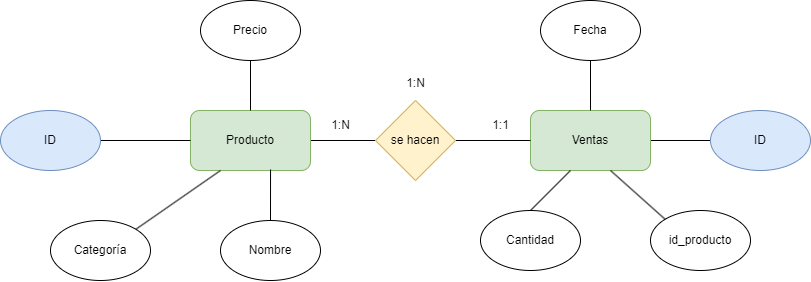

The diagram above was exported from draw.io. Its source (the exported page's mxGraphModel, read from the mxfile embedded in the PNG):
<mxGraphModel dx="1013" dy="649" grid="1" gridSize="10" guides="1" tooltips="1" connect="1" arrows="1" fold="1" page="1" pageScale="1" pageWidth="850" pageHeight="1100" math="0" shadow="0">
  <root>
    <mxCell id="0" />
    <mxCell id="1" parent="0" />
    <mxCell id="5" style="edgeStyle=none;html=1;exitX=1;exitY=0.5;exitDx=0;exitDy=0;entryX=0;entryY=0.5;entryDx=0;entryDy=0;endArrow=none;endFill=0;" edge="1" parent="1" source="2" target="4">
      <mxGeometry relative="1" as="geometry" />
    </mxCell>
    <mxCell id="2" value="Producto" style="rounded=1;whiteSpace=wrap;html=1;fillColor=#d5e8d4;strokeColor=#82b366;" vertex="1" parent="1">
      <mxGeometry x="200" y="150" width="120" height="60" as="geometry" />
    </mxCell>
    <mxCell id="23" style="edgeStyle=none;html=1;exitX=1;exitY=0.5;exitDx=0;exitDy=0;entryX=0;entryY=0.5;entryDx=0;entryDy=0;endArrow=none;endFill=0;" edge="1" parent="1" source="3" target="22">
      <mxGeometry relative="1" as="geometry" />
    </mxCell>
    <mxCell id="3" value="Ventas" style="rounded=1;whiteSpace=wrap;html=1;fillColor=#d5e8d4;strokeColor=#82b366;" vertex="1" parent="1">
      <mxGeometry x="540" y="150" width="120" height="60" as="geometry" />
    </mxCell>
    <mxCell id="6" style="edgeStyle=none;html=1;exitX=1;exitY=0.5;exitDx=0;exitDy=0;endArrow=none;endFill=0;" edge="1" parent="1" source="4" target="3">
      <mxGeometry relative="1" as="geometry" />
    </mxCell>
    <mxCell id="4" value="se hacen" style="rhombus;whiteSpace=wrap;html=1;fillColor=#fff2cc;strokeColor=#d6b656;" vertex="1" parent="1">
      <mxGeometry x="385" y="140" width="80" height="80" as="geometry" />
    </mxCell>
    <mxCell id="7" value="1:N" style="text;html=1;align=center;verticalAlign=middle;resizable=0;points=[];autosize=1;strokeColor=none;fillColor=none;" vertex="1" parent="1">
      <mxGeometry x="330" y="150" width="40" height="30" as="geometry" />
    </mxCell>
    <mxCell id="8" value="1:1" style="text;html=1;align=center;verticalAlign=middle;resizable=0;points=[];autosize=1;strokeColor=none;fillColor=none;" vertex="1" parent="1">
      <mxGeometry x="490" y="150" width="40" height="30" as="geometry" />
    </mxCell>
    <mxCell id="9" value="1:N" style="text;html=1;align=center;verticalAlign=middle;resizable=0;points=[];autosize=1;strokeColor=none;fillColor=none;" vertex="1" parent="1">
      <mxGeometry x="405" y="108" width="40" height="30" as="geometry" />
    </mxCell>
    <mxCell id="20" style="edgeStyle=none;html=1;entryX=0;entryY=0.5;entryDx=0;entryDy=0;endArrow=none;endFill=0;" edge="1" parent="1" source="10" target="2">
      <mxGeometry relative="1" as="geometry" />
    </mxCell>
    <mxCell id="10" value="ID" style="ellipse;whiteSpace=wrap;html=1;fillColor=#dae8fc;strokeColor=#6c8ebf;" vertex="1" parent="1">
      <mxGeometry x="10" y="150" width="100" height="60" as="geometry" />
    </mxCell>
    <mxCell id="19" style="edgeStyle=none;html=1;exitX=1;exitY=0;exitDx=0;exitDy=0;entryX=0.25;entryY=1;entryDx=0;entryDy=0;endArrow=none;endFill=0;" edge="1" parent="1" source="14" target="2">
      <mxGeometry relative="1" as="geometry" />
    </mxCell>
    <mxCell id="14" value="Categoría" style="ellipse;whiteSpace=wrap;html=1;" vertex="1" parent="1">
      <mxGeometry x="60" y="260" width="100" height="60" as="geometry" />
    </mxCell>
    <mxCell id="15" value="Nombre" style="ellipse;whiteSpace=wrap;html=1;" vertex="1" parent="1">
      <mxGeometry x="230" y="260" width="100" height="60" as="geometry" />
    </mxCell>
    <mxCell id="21" style="edgeStyle=none;html=1;exitX=0.5;exitY=1;exitDx=0;exitDy=0;endArrow=none;endFill=0;" edge="1" parent="1" source="17" target="2">
      <mxGeometry relative="1" as="geometry" />
    </mxCell>
    <mxCell id="17" value="Precio" style="ellipse;whiteSpace=wrap;html=1;" vertex="1" parent="1">
      <mxGeometry x="210" y="40" width="100" height="60" as="geometry" />
    </mxCell>
    <mxCell id="18" style="edgeStyle=none;html=1;exitX=0.5;exitY=0;exitDx=0;exitDy=0;entryX=0.667;entryY=0.983;entryDx=0;entryDy=0;entryPerimeter=0;endArrow=none;endFill=0;" edge="1" parent="1" source="15" target="2">
      <mxGeometry relative="1" as="geometry" />
    </mxCell>
    <mxCell id="22" value="ID" style="ellipse;whiteSpace=wrap;html=1;fillColor=#dae8fc;strokeColor=#6c8ebf;" vertex="1" parent="1">
      <mxGeometry x="720" y="150" width="100" height="60" as="geometry" />
    </mxCell>
    <mxCell id="24" value="Cantidad" style="ellipse;whiteSpace=wrap;html=1;" vertex="1" parent="1">
      <mxGeometry x="490" y="250" width="100" height="60" as="geometry" />
    </mxCell>
    <mxCell id="25" value="id_producto" style="ellipse;whiteSpace=wrap;html=1;" vertex="1" parent="1">
      <mxGeometry x="660" y="250" width="100" height="60" as="geometry" />
    </mxCell>
    <mxCell id="27" style="edgeStyle=none;html=1;endArrow=none;endFill=0;" edge="1" parent="1" source="26" target="3">
      <mxGeometry relative="1" as="geometry" />
    </mxCell>
    <mxCell id="26" value="Fecha" style="ellipse;whiteSpace=wrap;html=1;" vertex="1" parent="1">
      <mxGeometry x="550" y="40" width="100" height="60" as="geometry" />
    </mxCell>
    <mxCell id="28" style="edgeStyle=none;html=1;exitX=0.5;exitY=0;exitDx=0;exitDy=0;entryX=0.333;entryY=1;entryDx=0;entryDy=0;entryPerimeter=0;endArrow=none;endFill=0;" edge="1" parent="1" source="24" target="3">
      <mxGeometry relative="1" as="geometry" />
    </mxCell>
    <mxCell id="29" style="edgeStyle=none;html=1;exitX=0;exitY=0;exitDx=0;exitDy=0;entryX=0.667;entryY=1;entryDx=0;entryDy=0;entryPerimeter=0;endArrow=none;endFill=0;" edge="1" parent="1" source="25" target="3">
      <mxGeometry relative="1" as="geometry" />
    </mxCell>
  </root>
</mxGraphModel>